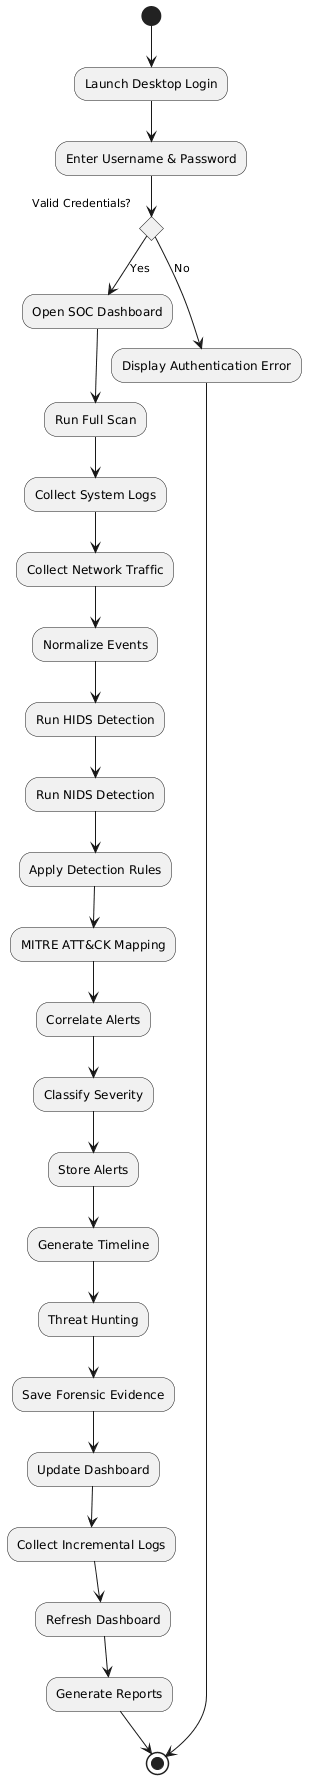

The diagram above was rendered by PlantUML. Its source (embedded in the PNG):
@startuml
(*) --> "Launch Desktop Login"

--> "Enter Username & Password"

if "Valid Credentials?" then

-->[Yes] "Open SOC Dashboard"

--> "Run Full Scan"

--> "Collect System Logs"

--> "Collect Network Traffic"

--> "Normalize Events"

--> "Run HIDS Detection"

--> "Run NIDS Detection"

--> "Apply Detection Rules"

--> "MITRE ATT&CK Mapping"

--> "Correlate Alerts"

--> "Classify Severity"

--> "Store Alerts"

--> "Generate Timeline"

--> "Threat Hunting"

--> "Save Forensic Evidence"

--> "Update Dashboard"

--> "Collect Incremental Logs"

--> "Refresh Dashboard"

--> "Generate Reports"

--> (*)

else

-->[No] "Display Authentication Error"

--> (*)

endif
@enduml